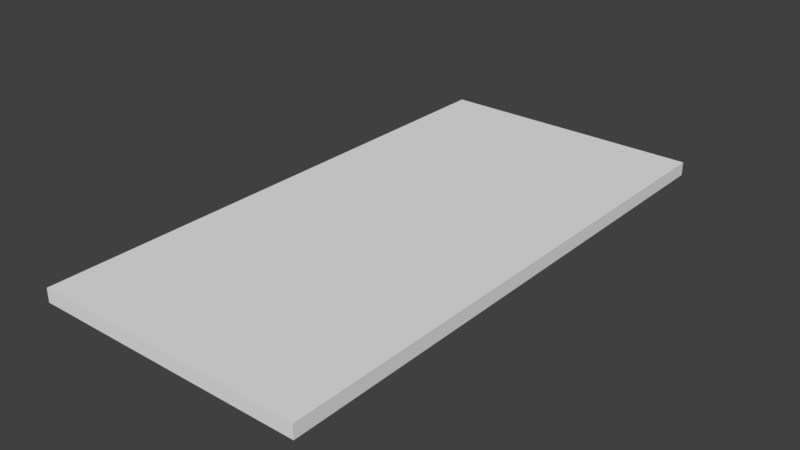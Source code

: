# Source: base.blend  (saved by Blender 2.79.0; exported with 4.5.12 LTS)
import bpy
from mathutils import Matrix  # noqa: F401  (used for matrix-valued properties, if any)

bpy.ops.wm.read_factory_settings(use_empty=True)
scene = bpy.context.scene
scene.name = 'Scene'

# ---- collections
col_collection_1 = bpy.data.collections.new('Collection 1'); scene.collection.children.link(col_collection_1)

# ---- materials (node trees are filled in below, after node groups)
mat_material = bpy.data.materials.new('Material')
mat_material.alpha_threshold = 0.0
mat_material.use_transparent_shadow = False
mat_material.roughness = 0.5
mat_material.line_color = (0.0, 0.0, 0.0, 1.0)

# ---- material node trees

# ---- world
world_world = bpy.data.worlds.new('World'); scene.world = world_world
world_world.color = (0.05088, 0.05088, 0.05088)
world_world.use_sun_shadow = False
world_world.sun_shadow_jitter_overblur = 0.0
world_world.cycles.sampling_method = 'MANUAL'

# ---- meshes
me_cube = bpy.data.meshes.new('Cube')
me_cube.from_pydata([(1.0, 1.0, -1.0), (1.0, -1.0, -1.0), (-1.0, -1.0, -1.0), (-1.0, 1.0, -1.0), (1.0, 1.0, 1.0), (1.0, -1.0, 1.0), (-1.0, -1.0, 1.0), (-1.0, 1.0, 1.0)], [], [(0, 1, 2, 3), (4, 7, 6, 5), (0, 4, 5, 1), (1, 5, 6, 2), (2, 6, 7, 3), (4, 0, 3, 7)])
me_cube.materials.append(mat_material)
me_cube.use_remesh_preserve_volume = False
me_cube.use_remesh_preserve_attributes = False
me_cube.use_mirror_vertex_groups = False
me_cube.update()

# ---- objects
ob_cube = bpy.data.objects.new('Cube', me_cube)

# ---- transforms, parenting, visibility, modifiers, constraints
ob_cube.location = (0.0, 0.0, 0.0)
ob_cube.scale = (1.0, 2.0, 0.05)
ob_cube.lock_rotations_4d = False
ob_cube.empty_display_type = 'ARROWS'
ob_cube.lineart.crease_threshold = 0.0

# ---- collection membership
col_collection_1.objects.link(ob_cube)

# ---- scene / render settings (as saved in the file)
scene.frame_start = 1; scene.frame_end = 250; scene.frame_set(1)
scene.render.engine = 'BLENDER_EEVEE_NEXT'
scene.render.resolution_percentage = 50
scene.render.dither_intensity = 0.0
scene.cycles.use_denoising = False
scene.cycles.samples = 128
scene.cycles.sampling_pattern = 'TABULATED_SOBOL'
scene.cycles.use_adaptive_sampling = False
scene.cycles.use_light_tree = False
scene.cycles.blur_glossy = 0.0
scene.cycles.sample_clamp_indirect = 0.0
scene.view_settings.view_transform = 'Standard'
bpy.context.view_layer.update()

# ---- added for rendering (the .blend has no active camera and no usable light): camera, sun
cam_auto = bpy.data.cameras.new('AutoCamera')
cam_auto.lens = 50.0
cam_auto.sensor_width = 36.0
cam_auto.clip_end = 1000.0
ob_auto_camera = bpy.data.objects.new('AutoCamera', cam_auto)
scene.collection.objects.link(ob_auto_camera)
ob_auto_camera.location = (4.13877, -4.96652, 3.31101)
ob_auto_camera.rotation_euler = (1.09748, -7.21219e-08, 0.694738)
scene.camera = ob_auto_camera
light_auto_sun = bpy.data.lights.new('AutoSun', 'SUN')
light_auto_sun.energy = 3.0
light_auto_sun.angle = 0.0523599
ob_auto_sun = bpy.data.objects.new('AutoSun', light_auto_sun)
scene.collection.objects.link(ob_auto_sun)
ob_auto_sun.rotation_euler = (0.872665, 0.174533, 0.523599)
bpy.context.view_layer.update()
